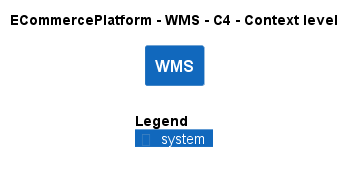

The diagram above was rendered by PlantUML. Its source (embedded in the PNG):
@startuml
!include ..\..\..\.c4s\C4_Context.puml

AddElementTag("c4interflow:lifecycle:new", $bgColor=green, $fontColor=#ffffff, $borderColor=green, $shadowing="False")
AddElementTag("c4interflow:lifecycle:changed", $bgColor=orange, $fontColor=#ffffff, $borderColor=orange, $shadowing="False")
AddElementTag("c4interflow:lifecycle:removed", $bgColor=red, $fontColor=#ffffff, $borderColor=red, $shadowing="False")

AddRelTag("c4interflow:lifecycle:new", $textColor=green, $lineColor=green)
AddRelTag("c4interflow:lifecycle:changed", $textColor=orange, $lineColor=orange)
AddRelTag("c4interflow:lifecycle:removed", $textColor=red, $lineColor=red)

SHOW_PERSON_PORTRAIT()
LAYOUT_TOP_DOWN()

skinparam linetype polyline

title ECommercePlatform - WMS - C4 - Context level

System(ECommercePlatform.SoftwareSystems.WMS, "WMS", "")



SHOW_LEGEND()
@enduml